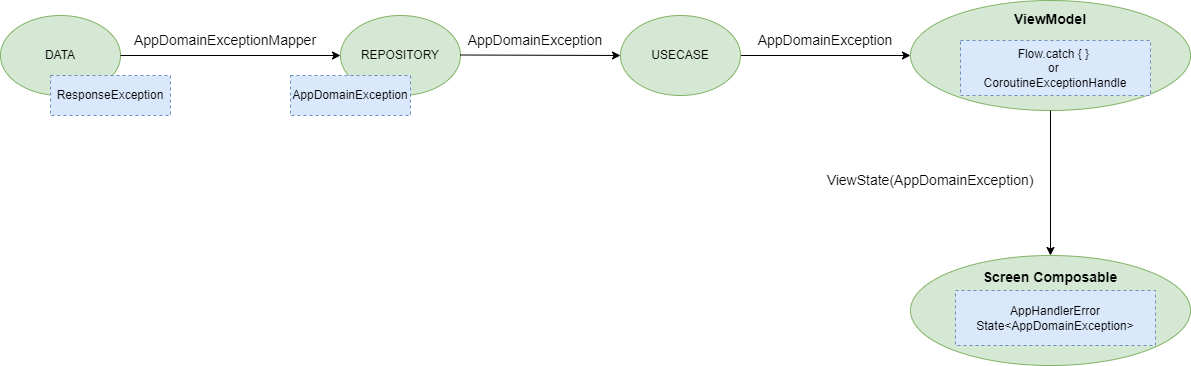

The diagram above was exported from draw.io. Its source (the exported page's mxGraphModel, read from the mxfile embedded in the PNG):
<mxGraphModel dx="2284" dy="780" grid="1" gridSize="10" guides="1" tooltips="1" connect="1" arrows="1" fold="1" page="1" pageScale="1" pageWidth="850" pageHeight="1100" math="0" shadow="0">
  <root>
    <mxCell id="0" />
    <mxCell id="1" parent="0" />
    <mxCell id="zCbOyOvKtTSNBoGQ-Bhi-3" value="DATA" style="ellipse;whiteSpace=wrap;html=1;fillColor=#d5e8d4;strokeColor=#82b366;" vertex="1" parent="1">
      <mxGeometry x="-60" y="240" width="120" height="80" as="geometry" />
    </mxCell>
    <mxCell id="zCbOyOvKtTSNBoGQ-Bhi-4" value="REPOSITORY" style="ellipse;whiteSpace=wrap;html=1;fillColor=#d5e8d4;strokeColor=#82b366;" vertex="1" parent="1">
      <mxGeometry x="280" y="240" width="120" height="80" as="geometry" />
    </mxCell>
    <mxCell id="zCbOyOvKtTSNBoGQ-Bhi-6" value="&lt;b&gt;&lt;font style=&quot;font-size: 14px;&quot;&gt;ViewModel&lt;/font&gt;&lt;br&gt;&lt;/b&gt;&lt;br&gt;&lt;br&gt;&lt;div&gt;&lt;br&gt;&lt;/div&gt;&lt;div&gt;&lt;br&gt;&lt;/div&gt;&lt;div&gt;&lt;br&gt;&lt;/div&gt;" style="ellipse;whiteSpace=wrap;html=1;fillColor=#d5e8d4;strokeColor=#82b366;" vertex="1" parent="1">
      <mxGeometry x="850" y="225" width="280" height="110" as="geometry" />
    </mxCell>
    <mxCell id="zCbOyOvKtTSNBoGQ-Bhi-7" value="&lt;b style=&quot;font-size: 14px;&quot;&gt;Screen Composable&lt;br&gt;&lt;br&gt;&lt;br&gt;&lt;br&gt;&lt;br&gt;&lt;/b&gt;" style="ellipse;whiteSpace=wrap;html=1;fillColor=#d5e8d4;strokeColor=#82b366;" vertex="1" parent="1">
      <mxGeometry x="850" y="480" width="280" height="110" as="geometry" />
    </mxCell>
    <mxCell id="zCbOyOvKtTSNBoGQ-Bhi-8" value="" style="endArrow=classic;html=1;rounded=0;exitX=1;exitY=0.5;exitDx=0;exitDy=0;entryX=0;entryY=0.5;entryDx=0;entryDy=0;" edge="1" parent="1" source="zCbOyOvKtTSNBoGQ-Bhi-3" target="zCbOyOvKtTSNBoGQ-Bhi-4">
      <mxGeometry width="50" height="50" relative="1" as="geometry">
        <mxPoint x="400" y="430" as="sourcePoint" />
        <mxPoint x="450" y="380" as="targetPoint" />
      </mxGeometry>
    </mxCell>
    <mxCell id="zCbOyOvKtTSNBoGQ-Bhi-9" value="" style="endArrow=classic;html=1;rounded=0;exitX=1;exitY=0.5;exitDx=0;exitDy=0;entryX=0;entryY=0.5;entryDx=0;entryDy=0;" edge="1" parent="1" target="zCbOyOvKtTSNBoGQ-Bhi-5">
      <mxGeometry width="50" height="50" relative="1" as="geometry">
        <mxPoint x="400" y="279.5" as="sourcePoint" />
        <mxPoint x="520" y="279.5" as="targetPoint" />
      </mxGeometry>
    </mxCell>
    <mxCell id="zCbOyOvKtTSNBoGQ-Bhi-10" value="" style="endArrow=classic;html=1;rounded=0;exitX=1;exitY=0.5;exitDx=0;exitDy=0;entryX=0;entryY=0.5;entryDx=0;entryDy=0;" edge="1" parent="1" source="zCbOyOvKtTSNBoGQ-Bhi-5" target="zCbOyOvKtTSNBoGQ-Bhi-6">
      <mxGeometry width="50" height="50" relative="1" as="geometry">
        <mxPoint x="640" y="279.5" as="sourcePoint" />
        <mxPoint x="760" y="279.5" as="targetPoint" />
      </mxGeometry>
    </mxCell>
    <mxCell id="zCbOyOvKtTSNBoGQ-Bhi-11" value="" style="endArrow=classic;html=1;rounded=0;exitX=0.5;exitY=1;exitDx=0;exitDy=0;entryX=0.5;entryY=0;entryDx=0;entryDy=0;" edge="1" parent="1" source="zCbOyOvKtTSNBoGQ-Bhi-6" target="zCbOyOvKtTSNBoGQ-Bhi-7">
      <mxGeometry width="50" height="50" relative="1" as="geometry">
        <mxPoint x="650" y="289.5" as="sourcePoint" />
        <mxPoint x="770" y="289.5" as="targetPoint" />
      </mxGeometry>
    </mxCell>
    <mxCell id="zCbOyOvKtTSNBoGQ-Bhi-12" value="ResponseException" style="rounded=0;whiteSpace=wrap;html=1;dashed=1;fillColor=#dae8fc;strokeColor=#6c8ebf;" vertex="1" parent="1">
      <mxGeometry x="-10" y="300" width="120" height="40" as="geometry" />
    </mxCell>
    <mxCell id="zCbOyOvKtTSNBoGQ-Bhi-13" value="AppDomainException" style="rounded=0;whiteSpace=wrap;html=1;dashed=1;fillColor=#dae8fc;strokeColor=#6c8ebf;" vertex="1" parent="1">
      <mxGeometry x="230" y="300" width="120" height="40" as="geometry" />
    </mxCell>
    <mxCell id="zCbOyOvKtTSNBoGQ-Bhi-14" value="&lt;font style=&quot;font-size: 14px;&quot;&gt;ViewState(AppDomainException)&lt;/font&gt;" style="text;html=1;align=center;verticalAlign=middle;whiteSpace=wrap;rounded=0;" vertex="1" parent="1">
      <mxGeometry x="750" y="390" width="240" height="30" as="geometry" />
    </mxCell>
    <mxCell id="zCbOyOvKtTSNBoGQ-Bhi-16" value="AppHandlerError&lt;br&gt;State&amp;lt;AppDomainException&amp;gt;" style="rounded=0;whiteSpace=wrap;html=1;dashed=1;fillColor=#dae8fc;strokeColor=#6c8ebf;" vertex="1" parent="1">
      <mxGeometry x="895" y="515" width="200" height="55" as="geometry" />
    </mxCell>
    <mxCell id="zCbOyOvKtTSNBoGQ-Bhi-17" value="Flow.catch { }&amp;nbsp;&lt;br&gt;or&amp;nbsp;&lt;br&gt;CoroutineExceptionHandle" style="rounded=0;whiteSpace=wrap;html=1;dashed=1;fillColor=#dae8fc;strokeColor=#6c8ebf;" vertex="1" parent="1">
      <mxGeometry x="900" y="265" width="190" height="55" as="geometry" />
    </mxCell>
    <mxCell id="zCbOyOvKtTSNBoGQ-Bhi-20" value="&lt;font style=&quot;font-size: 14px;&quot;&gt;AppDomainExceptionMapper&lt;/font&gt;" style="text;html=1;align=center;verticalAlign=middle;whiteSpace=wrap;rounded=0;" vertex="1" parent="1">
      <mxGeometry x="80" y="250" width="170" height="30" as="geometry" />
    </mxCell>
    <mxCell id="zCbOyOvKtTSNBoGQ-Bhi-21" value="&lt;font style=&quot;font-size: 14px;&quot;&gt;AppDomainException&lt;/font&gt;" style="text;html=1;align=center;verticalAlign=middle;whiteSpace=wrap;rounded=0;" vertex="1" parent="1">
      <mxGeometry x="390" y="250" width="170" height="30" as="geometry" />
    </mxCell>
    <mxCell id="zCbOyOvKtTSNBoGQ-Bhi-23" value="" style="endArrow=classic;html=1;rounded=0;exitX=1;exitY=0.5;exitDx=0;exitDy=0;entryX=0;entryY=0.5;entryDx=0;entryDy=0;" edge="1" parent="1" target="zCbOyOvKtTSNBoGQ-Bhi-5">
      <mxGeometry width="50" height="50" relative="1" as="geometry">
        <mxPoint x="640" y="279.5" as="sourcePoint" />
        <mxPoint x="760" y="279.5" as="targetPoint" />
      </mxGeometry>
    </mxCell>
    <mxCell id="zCbOyOvKtTSNBoGQ-Bhi-5" value="USECASE" style="ellipse;whiteSpace=wrap;html=1;fillColor=#d5e8d4;strokeColor=#82b366;" vertex="1" parent="1">
      <mxGeometry x="560" y="240" width="120" height="80" as="geometry" />
    </mxCell>
    <mxCell id="zCbOyOvKtTSNBoGQ-Bhi-24" value="&lt;font style=&quot;font-size: 14px;&quot;&gt;AppDomainException&lt;/font&gt;" style="text;html=1;align=center;verticalAlign=middle;whiteSpace=wrap;rounded=0;" vertex="1" parent="1">
      <mxGeometry x="680" y="250" width="170" height="30" as="geometry" />
    </mxCell>
  </root>
</mxGraphModel>